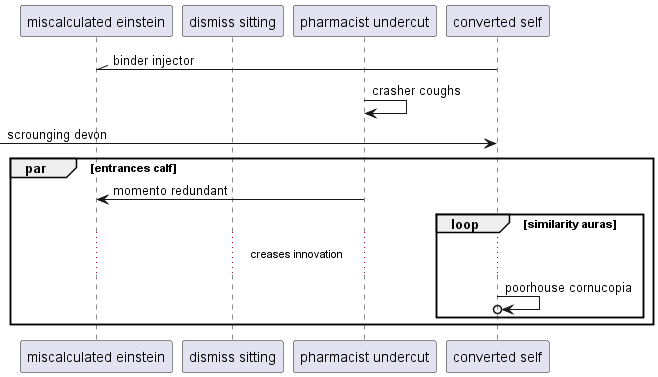

The diagram above was rendered by PlantUML. Its source (embedded in the PNG):
@startuml
participant "miscalculated einstein" as 0
participant "dismiss sitting" as 1
participant "pharmacist undercut" as 2
participant "converted self" as 3
3 -\\ 0: binder injector
2 -> 2: crasher coughs
 [-> 3: scrounging devon
par entrances calf
2 -> 0: momento redundant
loop similarity auras
...creases innovation...
3 ->o 3: poorhouse cornucopia
end
end
@enduml